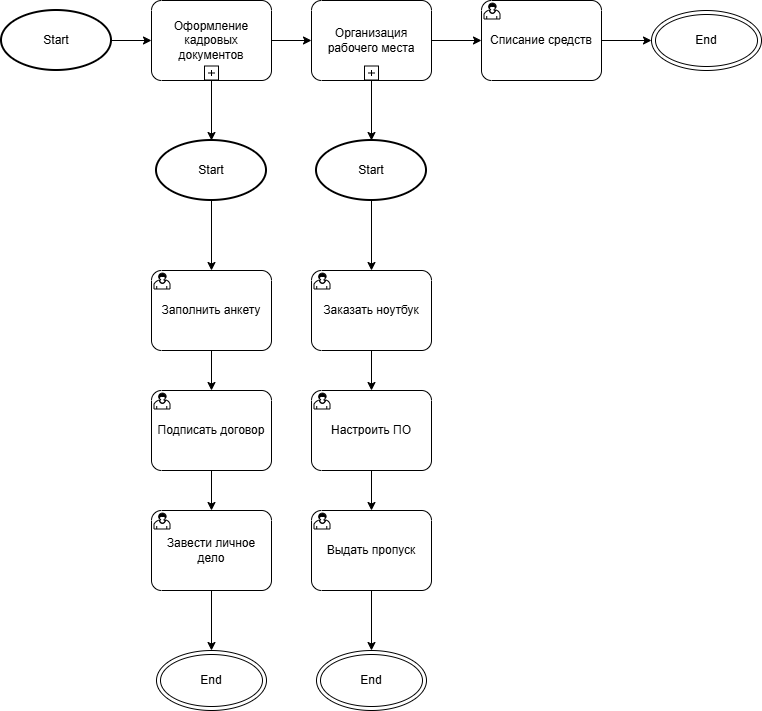

The diagram above was exported from draw.io. Its source (the exported page's mxGraphModel, read from the mxfile embedded in the PNG):
<mxGraphModel dx="1414" dy="864" grid="1" gridSize="10" guides="1" tooltips="1" connect="1" arrows="1" fold="1" page="1" pageScale="1" pageWidth="827" pageHeight="1169" math="0" shadow="0">
  <root>
    <mxCell id="0" />
    <mxCell id="1" parent="0" />
    <mxCell id="kWBkfEjZhkjZkQLr3ttc-1" parent="1" style="strokeWidth=2;html=1;shape=mxgraph.flowchart.start_1;whiteSpace=wrap;direction=west;" value="Start" vertex="1">
      <mxGeometry height="60" width="110" x="10" y="250" as="geometry" />
    </mxCell>
    <mxCell id="kWBkfEjZhkjZkQLr3ttc-3" edge="1" parent="1" source="kWBkfEjZhkjZkQLr3ttc-1" style="endArrow=classic;html=1;rounded=0;exitX=0;exitY=0.5;exitDx=0;exitDy=0;exitPerimeter=0;entryX=0;entryY=0.5;entryDx=0;entryDy=0;entryPerimeter=0;" target="A230xJurPUWoGiXCrxFz-12" value="">
      <mxGeometry height="50" relative="1" width="50" as="geometry">
        <mxPoint x="390" y="450" as="sourcePoint" />
        <mxPoint x="190" y="280" as="targetPoint" />
      </mxGeometry>
    </mxCell>
    <mxCell id="A230xJurPUWoGiXCrxFz-15" edge="1" parent="1" source="kWBkfEjZhkjZkQLr3ttc-18" style="edgeStyle=orthogonalEdgeStyle;rounded=0;orthogonalLoop=1;jettySize=auto;html=1;exitX=1;exitY=0.5;exitDx=0;exitDy=0;exitPerimeter=0;entryX=0;entryY=0.5;entryDx=0;entryDy=0;" target="A230xJurPUWoGiXCrxFz-16">
      <mxGeometry relative="1" as="geometry">
        <mxPoint x="660" y="280" as="targetPoint" />
      </mxGeometry>
    </mxCell>
    <mxCell id="kWBkfEjZhkjZkQLr3ttc-18" parent="1" style="points=[[0.25,0,0],[0.5,0,0],[0.75,0,0],[1,0.25,0],[1,0.5,0],[1,0.75,0],[0.75,1,0],[0.5,1,0],[0.25,1,0],[0,0.75,0],[0,0.5,0],[0,0.25,0]];shape=mxgraph.bpmn.task2;whiteSpace=wrap;rectStyle=rounded;size=10;html=1;container=1;expand=0;collapsible=0;taskMarker=user;" value="Списание средств" vertex="1">
      <mxGeometry height="80" width="120" x="490" y="240" as="geometry" />
    </mxCell>
    <mxCell id="A230xJurPUWoGiXCrxFz-11" parent="1" style="points=[[0.25,0,0],[0.5,0,0],[0.75,0,0],[1,0.25,0],[1,0.5,0],[1,0.75,0],[0.75,1,0],[0.5,1,0],[0.25,1,0],[0,0.75,0],[0,0.5,0],[0,0.25,0]];shape=mxgraph.bpmn.task2;whiteSpace=wrap;rectStyle=rounded;size=10;html=1;container=1;expand=0;collapsible=0;taskMarker=abstract;isLoopSub=1;" value="Организация рабочего места" vertex="1">
      <mxGeometry height="80" width="120" x="320" y="240" as="geometry" />
    </mxCell>
    <mxCell id="A230xJurPUWoGiXCrxFz-17" edge="1" parent="1" source="A230xJurPUWoGiXCrxFz-12" style="edgeStyle=orthogonalEdgeStyle;rounded=0;orthogonalLoop=1;jettySize=auto;html=1;exitX=0.5;exitY=1;exitDx=0;exitDy=0;exitPerimeter=0;entryX=0.5;entryY=1;entryDx=0;entryDy=0;entryPerimeter=0;" target="A230xJurPUWoGiXCrxFz-18">
      <mxGeometry relative="1" as="geometry">
        <mxPoint x="220" y="380" as="targetPoint" />
      </mxGeometry>
    </mxCell>
    <mxCell id="A230xJurPUWoGiXCrxFz-12" parent="1" style="points=[[0.25,0,0],[0.5,0,0],[0.75,0,0],[1,0.25,0],[1,0.5,0],[1,0.75,0],[0.75,1,0],[0.5,1,0],[0.25,1,0],[0,0.75,0],[0,0.5,0],[0,0.25,0]];shape=mxgraph.bpmn.task2;whiteSpace=wrap;rectStyle=rounded;size=10;html=1;container=1;expand=0;collapsible=0;taskMarker=abstract;isLoopSub=1;" value="Оформление кадровых документов" vertex="1">
      <mxGeometry height="80" width="120" x="160" y="240" as="geometry" />
    </mxCell>
    <mxCell id="A230xJurPUWoGiXCrxFz-13" edge="1" parent="1" source="A230xJurPUWoGiXCrxFz-12" style="edgeStyle=orthogonalEdgeStyle;rounded=0;orthogonalLoop=1;jettySize=auto;html=1;exitX=1;exitY=0.5;exitDx=0;exitDy=0;exitPerimeter=0;entryX=0;entryY=0.5;entryDx=0;entryDy=0;entryPerimeter=0;" target="A230xJurPUWoGiXCrxFz-11">
      <mxGeometry relative="1" as="geometry" />
    </mxCell>
    <mxCell id="A230xJurPUWoGiXCrxFz-14" edge="1" parent="1" source="A230xJurPUWoGiXCrxFz-11" style="edgeStyle=orthogonalEdgeStyle;rounded=0;orthogonalLoop=1;jettySize=auto;html=1;exitX=1;exitY=0.5;exitDx=0;exitDy=0;exitPerimeter=0;entryX=0;entryY=0.5;entryDx=0;entryDy=0;entryPerimeter=0;" target="kWBkfEjZhkjZkQLr3ttc-18">
      <mxGeometry relative="1" as="geometry" />
    </mxCell>
    <mxCell id="A230xJurPUWoGiXCrxFz-16" parent="1" style="ellipse;shape=doubleEllipse;whiteSpace=wrap;html=1;" value="End" vertex="1">
      <mxGeometry height="60" width="110" x="660" y="250" as="geometry" />
    </mxCell>
    <mxCell id="A230xJurPUWoGiXCrxFz-19" edge="1" parent="1" source="A230xJurPUWoGiXCrxFz-18" style="edgeStyle=orthogonalEdgeStyle;rounded=0;orthogonalLoop=1;jettySize=auto;html=1;exitX=0.5;exitY=0;exitDx=0;exitDy=0;exitPerimeter=0;entryX=0.5;entryY=0;entryDx=0;entryDy=0;entryPerimeter=0;" target="A230xJurPUWoGiXCrxFz-21">
      <mxGeometry relative="1" as="geometry">
        <mxPoint x="220" y="500" as="targetPoint" />
      </mxGeometry>
    </mxCell>
    <mxCell id="A230xJurPUWoGiXCrxFz-18" parent="1" style="strokeWidth=2;html=1;shape=mxgraph.flowchart.start_1;whiteSpace=wrap;direction=west;" value="Start" vertex="1">
      <mxGeometry height="60" width="110" x="165" y="380" as="geometry" />
    </mxCell>
    <mxCell id="A230xJurPUWoGiXCrxFz-20" parent="1" style="points=[[0.25,0,0],[0.5,0,0],[0.75,0,0],[1,0.25,0],[1,0.5,0],[1,0.75,0],[0.75,1,0],[0.5,1,0],[0.25,1,0],[0,0.75,0],[0,0.5,0],[0,0.25,0]];shape=mxgraph.bpmn.task2;whiteSpace=wrap;rectStyle=rounded;size=10;html=1;container=1;expand=0;collapsible=0;taskMarker=user;" value="Подписать договор" vertex="1">
      <mxGeometry height="80" width="120" x="160" y="630" as="geometry" />
    </mxCell>
    <mxCell id="A230xJurPUWoGiXCrxFz-22" edge="1" parent="1" source="A230xJurPUWoGiXCrxFz-21" style="edgeStyle=orthogonalEdgeStyle;rounded=0;orthogonalLoop=1;jettySize=auto;html=1;exitX=0.5;exitY=1;exitDx=0;exitDy=0;exitPerimeter=0;entryX=0.5;entryY=0;entryDx=0;entryDy=0;entryPerimeter=0;" target="A230xJurPUWoGiXCrxFz-20">
      <mxGeometry relative="1" as="geometry">
        <mxPoint x="220" y="640" as="targetPoint" />
      </mxGeometry>
    </mxCell>
    <mxCell id="A230xJurPUWoGiXCrxFz-21" parent="1" style="points=[[0.25,0,0],[0.5,0,0],[0.75,0,0],[1,0.25,0],[1,0.5,0],[1,0.75,0],[0.75,1,0],[0.5,1,0],[0.25,1,0],[0,0.75,0],[0,0.5,0],[0,0.25,0]];shape=mxgraph.bpmn.task2;whiteSpace=wrap;rectStyle=rounded;size=10;html=1;container=1;expand=0;collapsible=0;taskMarker=user;" value="Заполнить анкету" vertex="1">
      <mxGeometry height="80" width="120" x="160" y="510" as="geometry" />
    </mxCell>
    <mxCell id="A230xJurPUWoGiXCrxFz-26" edge="1" parent="1" source="A230xJurPUWoGiXCrxFz-23" style="edgeStyle=orthogonalEdgeStyle;rounded=0;orthogonalLoop=1;jettySize=auto;html=1;exitX=0.5;exitY=1;exitDx=0;exitDy=0;exitPerimeter=0;entryX=0.5;entryY=0;entryDx=0;entryDy=0;" target="A230xJurPUWoGiXCrxFz-27">
      <mxGeometry relative="1" as="geometry">
        <mxPoint x="220" y="890" as="targetPoint" />
      </mxGeometry>
    </mxCell>
    <mxCell id="A230xJurPUWoGiXCrxFz-23" parent="1" style="points=[[0.25,0,0],[0.5,0,0],[0.75,0,0],[1,0.25,0],[1,0.5,0],[1,0.75,0],[0.75,1,0],[0.5,1,0],[0.25,1,0],[0,0.75,0],[0,0.5,0],[0,0.25,0]];shape=mxgraph.bpmn.task2;whiteSpace=wrap;rectStyle=rounded;size=10;html=1;container=1;expand=0;collapsible=0;taskMarker=user;" value="Завести личное дело" vertex="1">
      <mxGeometry height="80" width="120" x="160" y="750" as="geometry" />
    </mxCell>
    <mxCell id="A230xJurPUWoGiXCrxFz-24" edge="1" parent="1" source="A230xJurPUWoGiXCrxFz-20" style="edgeStyle=orthogonalEdgeStyle;rounded=0;orthogonalLoop=1;jettySize=auto;html=1;exitX=0.5;exitY=1;exitDx=0;exitDy=0;exitPerimeter=0;entryX=0.5;entryY=0;entryDx=0;entryDy=0;entryPerimeter=0;" target="A230xJurPUWoGiXCrxFz-23">
      <mxGeometry relative="1" as="geometry" />
    </mxCell>
    <mxCell id="A230xJurPUWoGiXCrxFz-27" parent="1" style="ellipse;shape=doubleEllipse;whiteSpace=wrap;html=1;" value="End" vertex="1">
      <mxGeometry height="60" width="110" x="165" y="890" as="geometry" />
    </mxCell>
    <mxCell id="A230xJurPUWoGiXCrxFz-28" parent="1" style="ellipse;shape=doubleEllipse;whiteSpace=wrap;html=1;" value="End" vertex="1">
      <mxGeometry height="60" width="110" x="325" y="890" as="geometry" />
    </mxCell>
    <mxCell id="A230xJurPUWoGiXCrxFz-29" edge="1" parent="1" source="A230xJurPUWoGiXCrxFz-30" style="edgeStyle=orthogonalEdgeStyle;rounded=0;orthogonalLoop=1;jettySize=auto;html=1;exitX=0.5;exitY=0;exitDx=0;exitDy=0;exitPerimeter=0;entryX=0.5;entryY=0;entryDx=0;entryDy=0;entryPerimeter=0;" target="A230xJurPUWoGiXCrxFz-33">
      <mxGeometry relative="1" as="geometry">
        <mxPoint x="385" y="500" as="targetPoint" />
      </mxGeometry>
    </mxCell>
    <mxCell id="A230xJurPUWoGiXCrxFz-30" parent="1" style="strokeWidth=2;html=1;shape=mxgraph.flowchart.start_1;whiteSpace=wrap;direction=west;" value="Start" vertex="1">
      <mxGeometry height="60" width="110" x="325" y="380" as="geometry" />
    </mxCell>
    <mxCell id="A230xJurPUWoGiXCrxFz-31" parent="1" style="points=[[0.25,0,0],[0.5,0,0],[0.75,0,0],[1,0.25,0],[1,0.5,0],[1,0.75,0],[0.75,1,0],[0.5,1,0],[0.25,1,0],[0,0.75,0],[0,0.5,0],[0,0.25,0]];shape=mxgraph.bpmn.task2;whiteSpace=wrap;rectStyle=rounded;size=10;html=1;container=1;expand=0;collapsible=0;taskMarker=user;" value="Настроить ПО" vertex="1">
      <mxGeometry height="80" width="120" x="320" y="630" as="geometry" />
    </mxCell>
    <mxCell id="A230xJurPUWoGiXCrxFz-32" edge="1" parent="1" source="A230xJurPUWoGiXCrxFz-33" style="edgeStyle=orthogonalEdgeStyle;rounded=0;orthogonalLoop=1;jettySize=auto;html=1;exitX=0.5;exitY=1;exitDx=0;exitDy=0;exitPerimeter=0;entryX=0.5;entryY=0;entryDx=0;entryDy=0;entryPerimeter=0;" target="A230xJurPUWoGiXCrxFz-31">
      <mxGeometry relative="1" as="geometry">
        <mxPoint x="385" y="640" as="targetPoint" />
      </mxGeometry>
    </mxCell>
    <mxCell id="A230xJurPUWoGiXCrxFz-33" parent="1" style="points=[[0.25,0,0],[0.5,0,0],[0.75,0,0],[1,0.25,0],[1,0.5,0],[1,0.75,0],[0.75,1,0],[0.5,1,0],[0.25,1,0],[0,0.75,0],[0,0.5,0],[0,0.25,0]];shape=mxgraph.bpmn.task2;whiteSpace=wrap;rectStyle=rounded;size=10;html=1;container=1;expand=0;collapsible=0;taskMarker=user;" value="Заказать ноутбук" vertex="1">
      <mxGeometry height="80" width="120" x="320" y="510" as="geometry" />
    </mxCell>
    <mxCell id="A230xJurPUWoGiXCrxFz-36" edge="1" parent="1" source="A230xJurPUWoGiXCrxFz-34" style="edgeStyle=orthogonalEdgeStyle;rounded=0;orthogonalLoop=1;jettySize=auto;html=1;exitX=0.5;exitY=1;exitDx=0;exitDy=0;exitPerimeter=0;entryX=0.5;entryY=0;entryDx=0;entryDy=0;" target="A230xJurPUWoGiXCrxFz-28">
      <mxGeometry relative="1" as="geometry" />
    </mxCell>
    <mxCell id="A230xJurPUWoGiXCrxFz-34" parent="1" style="points=[[0.25,0,0],[0.5,0,0],[0.75,0,0],[1,0.25,0],[1,0.5,0],[1,0.75,0],[0.75,1,0],[0.5,1,0],[0.25,1,0],[0,0.75,0],[0,0.5,0],[0,0.25,0]];shape=mxgraph.bpmn.task2;whiteSpace=wrap;rectStyle=rounded;size=10;html=1;container=1;expand=0;collapsible=0;taskMarker=user;" value="Выдать пропуск" vertex="1">
      <mxGeometry height="80" width="120" x="320" y="750" as="geometry" />
    </mxCell>
    <mxCell id="A230xJurPUWoGiXCrxFz-35" edge="1" parent="1" source="A230xJurPUWoGiXCrxFz-31" style="edgeStyle=orthogonalEdgeStyle;rounded=0;orthogonalLoop=1;jettySize=auto;html=1;exitX=0.5;exitY=1;exitDx=0;exitDy=0;exitPerimeter=0;entryX=0.5;entryY=0;entryDx=0;entryDy=0;entryPerimeter=0;" target="A230xJurPUWoGiXCrxFz-34">
      <mxGeometry relative="1" as="geometry" />
    </mxCell>
    <mxCell id="A230xJurPUWoGiXCrxFz-37" edge="1" parent="1" source="A230xJurPUWoGiXCrxFz-11" style="edgeStyle=orthogonalEdgeStyle;rounded=0;orthogonalLoop=1;jettySize=auto;html=1;exitX=0.5;exitY=1;exitDx=0;exitDy=0;exitPerimeter=0;entryX=0.5;entryY=1;entryDx=0;entryDy=0;entryPerimeter=0;" target="A230xJurPUWoGiXCrxFz-30">
      <mxGeometry relative="1" as="geometry" />
    </mxCell>
  </root>
</mxGraphModel>